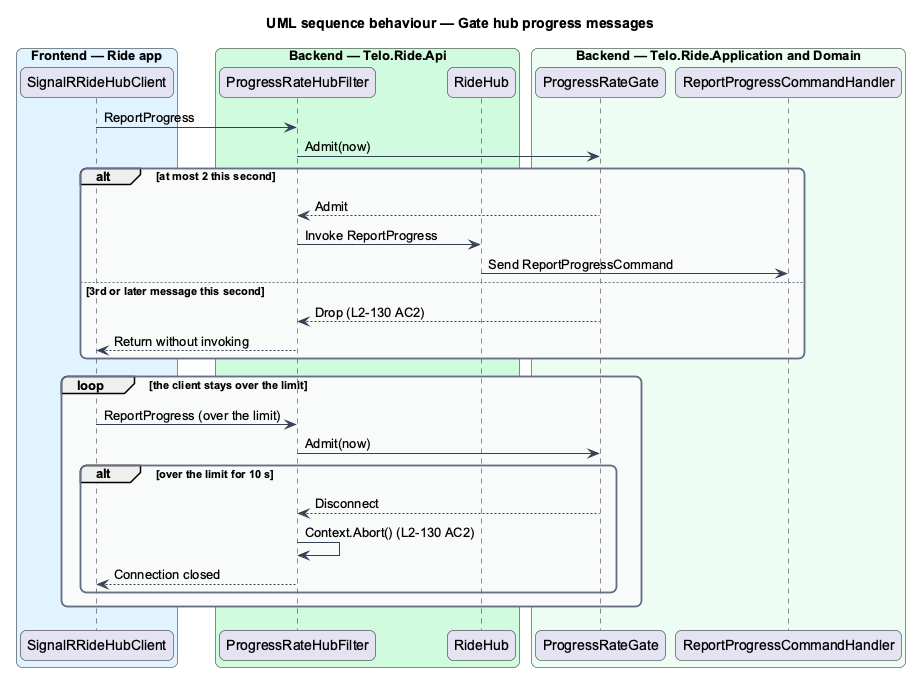

The diagram above was rendered by PlantUML. Its source (embedded in the PNG):
@startuml
title UML sequence behaviour — Gate hub progress messages
skinparam backgroundColor #FFFFFF
skinparam shadowing false
skinparam roundcorner 12
skinparam defaultFontName Arial
skinparam ArrowColor #344054
skinparam rectangle {
  BorderColor #344054
  FontColor #101828
}
skinparam package {
  BorderColor #667085
  FontColor #101828
  BackgroundColor #F9FAFB
}
box "Frontend — Ride app" #E0F2FE
  participant "SignalRRideHubClient" as client
end box
box "Backend — Telo.Ride.Api" #D1FADF
  participant "ProgressRateHubFilter" as filter
  participant "RideHub" as hub
end box
box "Backend — Telo.Ride.Application and Domain" #ECFDF3
  participant "ProgressRateGate" as gate
  participant "ReportProgressCommandHandler" as handler
end box
client -> filter : ReportProgress
filter -> gate : Admit(now)
alt at most 2 this second
  gate --> filter : Admit
  filter -> hub : Invoke ReportProgress
  hub -> handler : Send ReportProgressCommand
else 3rd or later message this second
  gate --> filter : Drop (L2-130 AC2)
  filter --> client : Return without invoking
end
loop the client stays over the limit
  client -> filter : ReportProgress (over the limit)
  filter -> gate : Admit(now)
  alt over the limit for 10 s
    gate --> filter : Disconnect
    filter -> filter : Context.Abort() (L2-130 AC2)
    filter --> client : Connection closed
  end
end
@enduml